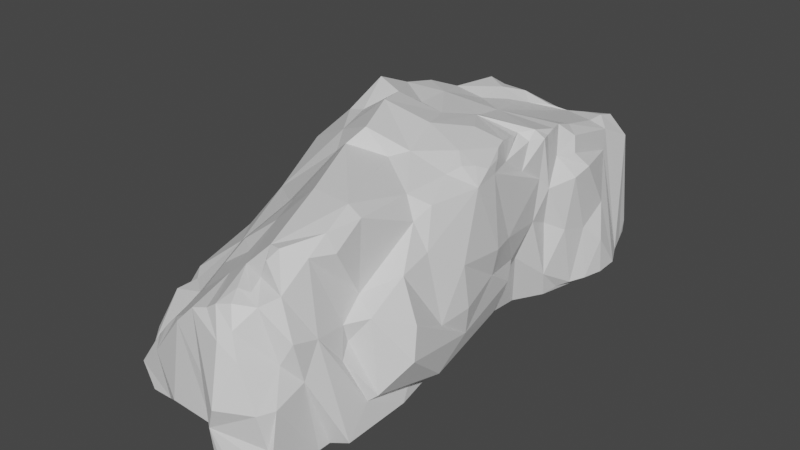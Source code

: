 # Source: rockwall.blend  (saved by Blender 2.80.75; exported with 4.5.12 LTS)
import bpy
from mathutils import Matrix  # noqa: F401  (used for matrix-valued properties, if any)

bpy.ops.wm.read_factory_settings(use_empty=True)
scene = bpy.context.scene
scene.name = 'Scene'

# ---- collections
col_collection = bpy.data.collections.new('Collection'); scene.collection.children.link(col_collection)

# ---- materials (node trees are filled in below, after node groups)
mat_defaultmat = bpy.data.materials.new('defaultMat')
mat_defaultmat.use_transparent_shadow = False

# ---- material node trees
mat_defaultmat.use_nodes = True; mat_defaultmat.node_tree.nodes.clear()
_N = mat_defaultmat.node_tree.nodes; _L = mat_defaultmat.node_tree.links
n0 = _N.new('ShaderNodeOutputMaterial'); n0.name = 'Material Output'; n0.location = (300, 300)
n1 = _N.new('ShaderNodeBsdfPrincipled'); n1.name = 'Principled BSDF'; n1.location = (10, 300)
n1.distribution = 'GGX'
n1.subsurface_method = 'BURLEY'
n1.inputs[3].default_value = 1.45
n1.inputs[27].default_value = (0.0, 0.0, 0.0, 1.0)
n1.inputs[28].default_value = 1.0
_L.new(n1.outputs[0], n0.inputs[0])
n0.is_active_output = True

# ---- world
world_world = bpy.data.worlds.new('World'); scene.world = world_world
world_world.use_nodes = True; world_world.node_tree.nodes.clear()
_N = world_world.node_tree.nodes; _L = world_world.node_tree.links
n0 = _N.new('ShaderNodeOutputWorld'); n0.name = 'World Output'; n0.location = (300, 300)
n1 = _N.new('ShaderNodeBackground'); n1.name = 'Background'; n1.location = (10, 300)
n1.inputs[0].default_value = (0.05088, 0.05088, 0.05088, 1.0)
_L.new(n1.outputs[0], n0.inputs[0])
n0.is_active_output = True
world_world.color = (0.05088, 0.05088, 0.05088)
world_world.use_sun_shadow = False
world_world.sun_shadow_jitter_overblur = 0.0

# ---- meshes
me_stone_01_basetri = bpy.data.meshes.new('Stone_01_BaseTri')
me_stone_01_basetri.from_pydata([(-6.955, 2.912, 7.047), (-8.038, 6.915, 5.4), (-7.173, 4.196, 2.186), (-7.21, 6.272, -0.567), (-6.821, 2.939, 5.179), (-6.422, 1.807, 7.659), (-7.01, 2.536, 8.705), (-7.987, 5.501, 9.749), (-6.534, 1.802, 9.949), (-5.416, 1.436, 8.904), (-5.411, 2.011, 3.652), (-6.839, 3.795, 0.7105), (-6.989, 7.339, -1.808), (-6.42, 4.41, -1.829), (-7.212, 6.744, -1.125), (-6.84, 7.912, -2.627), (-5.358, 5.163, -3.046), (-6.958, 5.593, -0.8556), (-7.742, 10.98, -1.736), (-7.656, 8.093, -0.538), (-6.694, 13.12, -3.377), (-6.282, 8.364, -3.307), (-7.695, 8.254, 4.122), (-7.139, 5.271, 0.04163), (3.225, 5.848, 17.47), (5.241, 5.642, 16.16), (3.974, 8.497, 16.09), (2.853, 9.562, 16.4), (3.382, 10.07, 15.76), (5.209, 7.878, 14.19), (3.967, 11.11, 14.37), (2.782, 11.26, 15.15), (1.841, 11.03, 15.43), (5.944, 1.371, 12.26), (5.77, 5.695, 15.15), (5.918, 2.262, 15.89), (6.1, 1.247, 15.84), (6.333, 1.202, 14.69), (5.4, 0.4662, 15.04), (5.224, 1.15, 16.43), (2.573, 4.265, 17.22), (5.549, 3.308, 15.74), (3.504, 1.035, 17.06), (4.382, 1.061, 16.85), (2.682, 1.076, 16.93), (1.167, 0.9442, 15.8), (2.778, 0.6327, 16.44), (-0.047, 5.498, 14.87), (1.463, 6.437, 16.37), (-1.395, 8.752, 15.61), (0.003302, 10.16, 15.57), (-0.7808, 9.391, 15.56), (-0.5435, 10.69, 12.27), (1.06, 10.49, 15.42), (-0.9366, 12.26, 8.105), (1.116, 11.93, 12.43), (2.601, 13.43, 11.92), (2.743, 11.89, 12.9), (3.039, 11.51, 13.94), (2.239, 11.61, 14.18), (-2.061, 8.513, 15.11), (-4.374, 5.251, 15.05), (-3.386, 7.28, 14.87), (-2.745, 8.846, 12.43), (-4.249, 6.358, 14.68), (-1.043, 0.9175, 14.15), (-4.603, 6.027, 14.54), (-4.654, 5.981, 14.13), (-5.449, 5.217, 14.11), (-5.021, 7.135, 10.95), (-4.983, 5.609, 14.21), (-4.315, 9.142, -14.47), (-3.975, 9.125, -15.74), (-2.107, 8.171, -17.59), (-3.902, 8.378, -13.9), (-4.137, 7.842, -12.07), (-5.84, 9.536, -12.03), (-3.379, 7.563, -13.26), (-1.909, 6.105, -12.74), (-1.974, 6.761, -15.31), (-0.7388, 7.238, -17.76), (-1.148, 6.313, -16.75), (-1.305, 3.941, -9.38), (-4.917, 7.968, -10.73), (-4.618, 9.823, -14.79), (-5.212, 10.48, -14.21), (-5.02, 10.55, -15.26), (-5.112, 11.21, -15.82), (-3.88, 10.29, -16.54), (-3.985, 13.11, -16.56), (-4.536, 12.15, -16.27), (-1.646, 13.69, -15.75), (-3.152, 13.91, -16.52), (-3.057, 14.42, -12.15), (-1.557, 13.61, -13.1), (-0.6076, 13.2, -15.0), (0.8879, 13.76, -11.58), (-2.306, 13.39, -17.02), (0.3045, 12.76, -16.35), (-0.5824, 13.23, -17.2), (1.46, 12.55, -17.45), (1.82, 11.86, -18.71), (2.596, 12.17, -18.12), (-5.364, 11.32, -13.75), (-3.804, 13.61, -12.97), (-3.919, 15.19, -10.24), (-5.421, 12.14, -9.865), (-1.384, 9.777, -17.78), (3.47, 8.526, -19.5), (3.925, 12.35, -18.28), (5.276, 12.49, -18.25), (5.276, 12.12, -19.61), (5.226, 12.48, -16.83), (5.462, 13.27, -13.56), (6.24, 11.94, -17.29), (6.642, 10.84, -19.61), (5.739, 9.57, -20.56), (5.306, 10.91, -20.3), (6.196, 7.991, -20.6), (3.843, 6.716, -19.89), (4.68, 3.964, -20.19), (4.008, 3.046, -19.91), (2.631, 3.665, -19.5), (1.255, 14.61, 7.059), (4.327, 14.76, 7.54), (-0.5263, 15.39, 2.393), (3.536, 13.6, 12.19), (4.764, 13.04, 11.25), (4.742, 13.98, 9.788), (5.576, 13.77, -12.04), (5.899, 11.73, -11.53), (6.359, 12.85, -12.96), (5.576, 14.26, -9.163), (5.794, 13.81, -11.06), (5.925, 13.65, -10.23), (6.163, 13.68, -9.463), (4.793, 14.09, -8.336), (5.566, 13.64, -8.529), (5.63, 13.11, -5.819), (-1.939, 15.12, -9.189), (-5.921, 2.78, 13.19), (-5.949, 2.818, 11.82), (-5.794, 1.656, 11.99), (-5.738, 1.682, 13.02), (-6.012, 4.64, 13.9), (-6.012, 3.743, 14.91), (-6.091, 3.743, 13.74), (-4.004, 1.568, 10.16), (-5.027, 1.427, 13.07), (-4.099, 1.382, 13.2), (-4.598, 1.241, 14.28), (0.5083, 1.324, 11.37), (5.768, 3.935, -4.903), (7.155, 3.266, 1.25), (5.933, 2.76, -0.1812), (3.452, 1.984, -2.319), (1.475, 2.092, -7.67), (5.216, 1.695, -8.08), (-0.2953, 2.023, -3.734), (5.732, 5.55, -7.359), (6.53, 3.485, -9.816), (6.672, 1.902, -11.35), (6.342, 1.628, -10.27), (7.341, 1.602, -14.5), (4.691, 1.513, -10.36), (5.23, 2.216, 3.341), (4.874, 2.218, 2.431), (6.756, 2.341, 2.562), (4.972, 1.889, 4.464), (6.141, 1.906, 4.412), (2.449, 2.304, 4.699), (6.551, 1.825, 5.871), (5.885, 1.811, 8.325), (4.199, 1.958, -0.09857), (5.979, 10.75, -9.413), (6.89, 8.526, -4.693), (6.193, 7.937, -8.567), (6.194, 6.582, 10.33), (5.833, 8.582, 9.829), (5.985, 8.791, 12.0), (-4.89, 9.293, 7.411), (-6.709, 6.902, 9.707), (6.967, 1.484, 8.269), (6.67, 1.537, 9.347), (6.148, 1.599, 11.53), (7.388, 2.011, 11.23), (6.287, 1.701, 10.32), (7.438, 2.149, 6.472), (6.826, 1.51, 7.079), (5.945, 6.564, 13.13), (6.304, 9.864, -10.16), (7.023, 6.494, -11.4), (7.211, 10.29, -12.01), (8.106, 4.794, -14.67), (7.812, 2.17, -13.32), (8.229, 2.202, -14.77), (7.254, 2.091, -12.22), (7.35, 6.002, -13.38), (8.277, 2.318, -16.42), (6.493, 10.56, -16.8), (7.348, 7.199, -15.62), (-6.246, 8.346, -5.238), (-6.119, 8.528, -4.163), (-4.554, 5.376, -4.659), (-6.35, 7.685, -6.786), (-6.088, 8.046, -8.098), (-5.724, 7.397, -7.617), (-6.796, 8.974, -8.461), (-6.481, 11.62, -4.804), (-6.812, 9.455, -5.769), (1.089, 0.6864, 14.9), (-0.2403, 1.049, 14.45), (-1.688, 0.9548, 13.8), (4.434, 2.304, -18.67), (2.476, 2.959, -18.13), (0.3094, 5.215, -18.03), (6.639, 1.852, -18.96), (5.256, 2.713, -19.87), (6.293, 2.841, -19.53), (7.079, 3.074, -19.81), (7.297, 2.794, -18.96), (-4.028, 2.942, -1.349), (-1.524, 3.298, -6.447), (5.935, 14.18, -2.175), (6.352, 13.83, -2.944), (5.598, 14.37, -5.016), (4.654, 14.86, -2.138), (5.527, 14.35, -1.292), (6.644, 13.16, -1.518), (6.024, 13.91, -4.315), (6.321, 13.24, -3.678), (5.29, 14.47, -5.929), (5.112, 14.31, -6.875), (2.039, 14.9, -7.516), (3.568, 15.2, -5.177), (5.166, 14.07, -0.2273), (3.053, 12.93, 12.73), (-3.164, 2.256, 15.1), (5.057, 14.1, -7.609), (5.772, 11.86, -7.548), (7.607, 4.141, 8.955), (8.942, 6.149, 7.34), (6.938, 8.911, 8.73), (6.326, 1.18, 13.44), (1.698, 1.928, 2.104), (-1.31, 1.544, 9.151), (-2.503, 1.929, 3.927), (0.4949, 1.615, 6.369), (0.4573, 2.139, 7.363), (-4.056, 1.951, 7.528), (6.64, 6.301, -20.19), (7.075, 3.943, -19.9), (7.635, 2.542, -17.81), (6.792, 10.88, 3.55), (7.684, 9.286, 1.1), (2.611, 14.97, 0.0469), (7.444, 8.678, -2.762), (-2.354, 12.14, 5.215), (-4.373, 16.68, -5.389), (-5.463, 12.51, -7.511), (4.818, 11.68, 13.44), (-7.542, 7.083, 8.743), (-7.187, 10.19, 1.594), (-4.154, 10.94, 3.854), (8.228, 3.341, 4.109), (8.018, 4.738, 1.232), (6.98, 3.72, -3.197), (1.627, 15.6, -3.106), (-3.821, 15.18, -2.942), (-3.315, 14.73, -0.4276), (-1.349, 16.7, -2.218), (5.988, 13.16, 2.187), (5.391, 12.9, 9.729), (5.532, 9.714, 8.125), (5.731, 12.54, 3.555), (4.717, 13.8, 2.952), (5.225, 14.15, 7.489), (1.817, 14.76, 1.201), (5.418, 2.064, -5.719), (4.937, 1.969, -1.397), (8.425, 7.941, 6.495), (6.9, 10.38, 5.862), (-5.192, 14.82, -3.17), (-7.267, 12.62, -2.061), (-7.046, 4.67, 12.75), (7.107, 3.723, 9.32), (3.3, 2.155, -15.26), (8.028, 6.43, 3.662), (7.059, 5.42, -4.625), (7.363, 7.005, -2.337), (-2.676, 13.85, 0.9134), (6.339, 6.233, -5.981), (-1.421, 2.311, -0.4955), (-4.413, 2.319, 0.7798), (7.244, 2.888, 5.864), (-3.875, 15.8, -7.548), (-2.159, 16.38, -4.56), (-1.411, 15.36, -6.068), (-2.988, 10.63, 8.814), (-3.609, 9.267, 9.98), (-0.05775, 16.19, 1.069), (-5.724, 1.574, 14.56), (-0.9465, 2.142, 2.187), (-7.656, 6.007, 7.121), (0.4762, 15.18, -5.8), (7.332, 10.67, -13.48), (-2.363, 2.813, -3.254), (1.193, 14.22, -9.068), (-7.493, 6.352, 10.73), (5.831, 9.223, 13.73), (5.861, 7.352, 9.517), (8.158, 6.543, 1.186), (6.043, 7.199, -10.22), (-5.919, 1.737, 10.91), (-1.4, 10.79, 9.868), (6.609, 11.7, -12.71)], [], [(0, 1, 2), (2, 1, 3), (0, 2, 4), (5, 0, 4), (0, 5, 6), (7, 0, 6), (7, 6, 8), (9, 8, 6), (10, 2, 11), (12, 13, 14), (15, 16, 13), (15, 13, 12), (17, 3, 14), (18, 15, 12), (18, 12, 19), (20, 21, 15), (3, 22, 19), (2, 23, 11), (23, 3, 17), (3, 23, 2), (22, 3, 1), (24, 25, 26), (24, 26, 27), (28, 29, 30), (28, 30, 31), (29, 28, 26), (28, 31, 32), (25, 29, 26), (33, 34, 35), (35, 36, 37), (38, 37, 36), (38, 36, 39), (39, 36, 35), (39, 35, 40), (41, 40, 35), (40, 41, 25), (42, 43, 40), (40, 44, 42), (44, 40, 45), (46, 42, 44), (40, 43, 39), (40, 47, 45), (48, 49, 47), (50, 51, 49), (52, 51, 50), (50, 53, 52), (32, 52, 53), (54, 55, 56), (57, 56, 55), (55, 52, 32), (30, 58, 59), (30, 59, 31), (58, 57, 55), (57, 58, 30), (31, 59, 32), (27, 32, 53), (27, 53, 50), (51, 60, 49), (61, 49, 60), (61, 60, 62), (60, 63, 62), (51, 63, 60), (61, 62, 64), (49, 65, 47), (64, 66, 61), (67, 64, 62), (67, 62, 63), (67, 63, 68), (69, 68, 63), (67, 66, 64), (70, 66, 67), (68, 70, 67), (66, 70, 68), (71, 72, 73), (71, 73, 74), (74, 75, 76), (74, 76, 71), (74, 77, 75), (78, 75, 77), (79, 78, 77), (77, 74, 73), (77, 73, 79), (79, 80, 81), (81, 78, 79), (75, 78, 82), (75, 82, 83), (75, 83, 76), (72, 71, 84), (84, 85, 86), (72, 87, 88), (87, 89, 90), (91, 92, 93), (94, 95, 91), (96, 95, 94), (92, 91, 97), (88, 89, 97), (89, 92, 97), (98, 99, 91), (98, 91, 95), (99, 98, 100), (99, 100, 101), (100, 98, 102), (96, 102, 98), (96, 98, 95), (103, 76, 104), (105, 104, 106), (85, 87, 86), (84, 71, 76), (107, 101, 108), (101, 109, 110), (101, 110, 111), (109, 102, 112), (109, 112, 110), (112, 102, 113), (110, 112, 114), (101, 102, 109), (115, 116, 117), (118, 116, 115), (119, 120, 80), (80, 121, 122), (118, 117, 116), (107, 99, 101), (101, 100, 102), (123, 124, 125), (126, 127, 128), (96, 129, 113), (114, 112, 113), (113, 102, 96), (129, 130, 131), (96, 132, 133), (96, 133, 129), (133, 132, 134), (130, 129, 133), (134, 132, 135), (136, 137, 132), (137, 135, 132), (136, 138, 137), (96, 94, 139), (140, 141, 142), (140, 142, 143), (141, 7, 8), (144, 145, 66), (144, 66, 68), (145, 146, 140), (145, 144, 146), (141, 140, 146), (142, 147, 148), (142, 148, 143), (149, 148, 147), (150, 149, 65), (149, 147, 151), (149, 150, 148), (152, 153, 154), (155, 156, 157), (155, 158, 156), (159, 157, 160), (161, 160, 162), (163, 162, 164), (165, 166, 167), (168, 165, 169), (168, 166, 165), (170, 166, 168), (168, 171, 172), (168, 169, 171), (165, 167, 169), (167, 166, 173), (174, 175, 176), (177, 178, 179), (180, 181, 69), (182, 183, 172), (182, 172, 171), (172, 184, 33), (172, 33, 38), (185, 184, 186), (182, 187, 185), (182, 188, 187), (184, 189, 33), (189, 184, 185), (189, 185, 179), (187, 188, 171), (171, 169, 167), (190, 191, 192), (193, 194, 195), (196, 194, 197), (198, 199, 200), (198, 193, 195), (201, 16, 202), (203, 201, 204), (205, 206, 204), (205, 204, 207), (201, 207, 204), (202, 208, 209), (202, 209, 201), (21, 202, 16), (16, 15, 21), (21, 208, 202), (210, 211, 65), (210, 65, 212), (211, 210, 45), (122, 121, 213), (214, 215, 122), (81, 215, 214), (213, 216, 163), (217, 218, 216), (120, 218, 217), (218, 219, 220), (218, 220, 216), (216, 198, 163), (163, 198, 195), (163, 195, 194), (221, 13, 16), (158, 222, 156), (223, 224, 225), (223, 225, 226), (227, 228, 223), (229, 225, 224), (229, 224, 230), (231, 226, 225), (231, 225, 138), (232, 233, 231), (138, 232, 231), (233, 234, 231), (228, 227, 235), (57, 236, 56), (237, 65, 49), (233, 232, 238), (138, 230, 239), (138, 225, 229), (138, 229, 230), (196, 163, 194), (240, 241, 242), (243, 37, 38), (37, 243, 33), (37, 33, 35), (38, 33, 243), (174, 190, 135), (155, 173, 244), (166, 170, 244), (166, 244, 173), (245, 246, 247), (151, 248, 210), (171, 188, 182), (246, 245, 249), (65, 149, 212), (45, 46, 44), (250, 120, 119), (250, 115, 251), (251, 115, 220), (251, 220, 219), (251, 219, 218), (251, 218, 120), (120, 250, 251), (252, 220, 115), (250, 118, 115), (228, 253, 254), (199, 198, 252), (207, 83, 205), (205, 83, 206), (226, 231, 234), (226, 255, 235), (228, 256, 230), (174, 230, 175), (54, 123, 257), (258, 259, 20), (57, 260, 236), (260, 126, 236), (133, 134, 190), (190, 134, 135), (22, 261, 180), (262, 180, 263), (240, 264, 241), (265, 264, 266), (185, 186, 183), (182, 185, 183), (34, 25, 41), (34, 41, 35), (267, 255, 226), (268, 269, 270), (217, 216, 213), (217, 213, 121), (235, 271, 228), (272, 127, 273), (83, 207, 76), (259, 105, 106), (10, 4, 2), (4, 10, 5), (48, 50, 49), (24, 27, 50), (274, 275, 276), (275, 277, 124), (278, 279, 155), (278, 152, 154), (280, 281, 242), (274, 276, 273), (129, 131, 113), (114, 113, 131), (20, 15, 18), (282, 283, 269), (144, 284, 146), (141, 146, 284), (285, 185, 187), (179, 185, 285), (233, 136, 132), (136, 233, 238), (19, 22, 18), (283, 262, 269), (222, 286, 156), (164, 286, 163), (264, 265, 241), (287, 281, 280), (56, 126, 128), (236, 126, 56), (173, 155, 279), (167, 173, 279), (265, 288, 289), (228, 254, 256), (80, 215, 81), (80, 122, 215), (262, 290, 269), (123, 125, 257), (17, 14, 13), (17, 11, 23), (176, 159, 160), (291, 176, 175), (128, 124, 56), (124, 276, 275), (155, 244, 292), (293, 13, 221), (252, 216, 220), (216, 252, 198), (42, 38, 43), (39, 43, 38), (203, 204, 206), (83, 82, 206), (285, 294, 264), (264, 153, 266), (110, 115, 111), (115, 117, 111), (295, 296, 297), (268, 296, 258), (152, 266, 153), (291, 289, 288), (298, 257, 180), (180, 69, 299), (104, 92, 89), (89, 103, 104), (172, 186, 184), (172, 183, 186), (81, 214, 286), (163, 286, 213), (151, 212, 149), (210, 212, 151), (255, 270, 300), (125, 124, 277), (252, 115, 114), (110, 114, 115), (148, 301, 143), (301, 140, 143), (159, 152, 278), (152, 291, 288), (290, 125, 300), (125, 277, 300), (246, 302, 170), (293, 221, 302), (9, 6, 5), (249, 245, 147), (274, 273, 281), (271, 253, 228), (88, 87, 90), (88, 90, 89), (283, 282, 20), (20, 282, 258), (7, 141, 284), (303, 261, 22), (47, 65, 211), (211, 45, 47), (268, 270, 296), (270, 304, 296), (305, 200, 199), (191, 197, 192), (302, 221, 292), (222, 158, 306), (307, 233, 132), (304, 307, 139), (270, 267, 304), (255, 267, 270), (108, 101, 117), (101, 111, 117), (308, 7, 284), (284, 144, 308), (42, 46, 38), (38, 210, 172), (179, 309, 189), (126, 260, 127), (288, 265, 266), (266, 152, 288), (88, 97, 99), (99, 97, 91), (55, 32, 59), (58, 55, 59), (168, 172, 170), (210, 248, 172), (310, 240, 242), (281, 273, 242), (303, 7, 261), (7, 303, 0), (239, 135, 137), (239, 137, 138), (27, 26, 28), (28, 32, 27), (163, 161, 162), (163, 196, 161), (254, 311, 289), (253, 287, 254), (76, 103, 85), (84, 76, 85), (303, 22, 1), (0, 303, 1), (237, 150, 65), (49, 61, 237), (82, 203, 206), (16, 222, 306), (145, 140, 301), (61, 150, 237), (170, 247, 246), (248, 245, 247), (191, 196, 197), (161, 196, 160), (87, 103, 89), (85, 103, 87), (172, 248, 170), (170, 248, 247), (260, 179, 127), (178, 127, 179), (307, 304, 233), (267, 233, 304), (190, 312, 191), (174, 176, 190), (24, 50, 40), (25, 24, 40), (8, 147, 313), (147, 142, 313), (262, 22, 180), (262, 18, 22), (258, 295, 259), (258, 296, 295), (40, 50, 48), (40, 48, 47), (16, 203, 222), (201, 203, 16), (105, 259, 295), (139, 295, 297), (277, 255, 300), (277, 275, 255), (118, 119, 117), (119, 118, 250), (156, 164, 157), (286, 164, 156), (291, 175, 289), (254, 289, 256), (269, 300, 270), (290, 300, 269), (167, 279, 154), (154, 279, 278), (289, 175, 256), (175, 230, 256), (11, 17, 13), (11, 13, 293), (72, 107, 73), (80, 107, 108), (257, 125, 290), (290, 262, 263), (191, 312, 160), (196, 191, 160), (267, 226, 234), (267, 234, 233), (208, 259, 207), (259, 76, 207), (280, 242, 241), (280, 241, 265), (257, 298, 54), (52, 63, 51), (286, 222, 82), (203, 82, 222), (72, 88, 107), (88, 99, 107), (259, 208, 20), (21, 20, 208), (123, 54, 56), (56, 124, 123), (302, 246, 293), (246, 249, 10), (25, 34, 29), (33, 189, 34), (281, 287, 253), (274, 281, 253), (80, 73, 107), (79, 73, 80), (283, 20, 18), (18, 262, 283), (160, 312, 176), (176, 312, 190), (171, 167, 187), (153, 167, 154), (259, 106, 76), (106, 104, 76), (180, 299, 298), (314, 298, 299), (294, 153, 264), (153, 294, 167), (141, 313, 142), (8, 313, 141), (285, 187, 294), (294, 187, 167), (152, 159, 291), (291, 159, 176), (84, 86, 72), (72, 86, 87), (307, 96, 139), (96, 307, 132), (278, 155, 157), (159, 278, 157), (223, 228, 224), (228, 230, 224), (273, 178, 242), (127, 178, 273), (105, 93, 104), (104, 93, 92), (136, 238, 138), (238, 232, 138), (200, 193, 198), (193, 197, 194), (254, 287, 311), (280, 265, 287), (139, 94, 93), (94, 91, 93), (193, 200, 197), (192, 197, 200), (30, 29, 309), (260, 309, 179), (309, 260, 30), (57, 30, 260), (221, 306, 292), (16, 306, 221), (151, 245, 248), (151, 147, 245), (235, 255, 275), (275, 271, 235), (189, 309, 29), (34, 189, 29), (158, 155, 292), (158, 292, 306), (305, 199, 315), (130, 305, 315), (272, 128, 127), (273, 276, 272), (208, 207, 209), (201, 209, 207), (10, 249, 5), (5, 249, 9), (265, 311, 287), (289, 311, 265), (276, 128, 272), (124, 128, 276), (12, 14, 19), (14, 3, 19), (275, 274, 271), (253, 271, 274), (68, 69, 144), (308, 144, 69), (179, 285, 177), (177, 240, 310), (174, 135, 239), (174, 239, 230), (290, 263, 257), (180, 257, 263), (285, 264, 240), (177, 285, 240), (282, 268, 258), (268, 282, 269), (66, 145, 61), (61, 145, 150), (298, 314, 54), (55, 54, 52), (108, 119, 80), (119, 108, 117), (252, 114, 199), (131, 199, 114), (181, 308, 69), (7, 308, 181), (213, 286, 214), (122, 213, 214), (178, 310, 242), (178, 177, 310), (170, 302, 244), (302, 292, 244), (286, 82, 78), (78, 81, 286), (147, 9, 249), (8, 9, 147), (133, 190, 130), (130, 190, 192), (227, 223, 226), (226, 235, 227), (295, 139, 105), (93, 105, 139), (54, 314, 52), (52, 314, 299), (148, 150, 301), (145, 301, 150), (160, 157, 162), (157, 164, 162), (130, 192, 305), (192, 200, 305), (297, 296, 304), (297, 304, 139), (180, 261, 181), (261, 7, 181), (38, 46, 210), (45, 210, 46), (131, 130, 315), (131, 315, 199), (80, 120, 121), (120, 217, 121), (293, 10, 11), (246, 10, 293), (52, 299, 63), (69, 63, 299)])
_uv = me_stone_01_basetri.uv_layers.new(name='UVMap')
_uv.uv.foreach_set('vector', [0.323, 0.1207, 0.3804, 0.1826, 0.3072, 0.1861, 0.3072, 0.1861, 0.3804, 0.1826, 0.3218, 0.282, 0.323, 0.1207, 0.3072, 0.1861, 0.3077, 0.1538, 0.9382, 0.4775, 0.9612, 0.4921, 0.9555, 0.5268, 0.9612, 0.4921, 0.9382, 0.4775, 0.9597, 0.4597, 0.3893, 0.09824, 0.323, 0.1207, 0.3318, 0.0877, 0.3893, 0.09824, 0.3318, 0.0877, 0.3315, 0.05666, 0.9226, 0.4536, 0.9444, 0.4349, 0.9597, 0.4597, 0.9218, 0.5491, 0.9619, 0.5578, 0.9494, 0.6134, 0.9964, 0.6797, 0.9469, 0.6605, 0.9932, 0.6627, 0.9995, 0.6977, 0.941, 0.6888, 0.9469, 0.6605, 0.9995, 0.6977, 0.9469, 0.6605, 0.9964, 0.6797, 0.975, 0.6498, 0.9894, 0.6496, 0.9932, 0.6627, 0.3961, 0.3302, 0.3334, 0.3348, 0.3296, 0.3143, 0.3961, 0.3302, 0.3296, 0.3143, 0.3524, 0.297, 0.416, 0.3864, 0.335, 0.3555, 0.3334, 0.3348, 0.3218, 0.282, 0.3949, 0.2126, 0.3524, 0.297, 0.9619, 0.5578, 0.9762, 0.6314, 0.9494, 0.6134, 0.3091, 0.2636, 0.3218, 0.282, 0.3072, 0.2821, 0.3218, 0.282, 0.3091, 0.2636, 0.3072, 0.1861, 0.3949, 0.2126, 0.3218, 0.282, 0.3804, 0.1826, 0.3548, 0.6685, 0.3479, 0.6275, 0.4066, 0.6468, 0.3548, 0.6685, 0.4066, 0.6468, 0.4247, 0.6732, 0.07492, 0.00507, 0.1242, 0.0432, 0.05729, 0.03506, 0.07492, 0.00507, 0.05729, 0.03506, 0.04755, 0.01021, 0.1242, 0.0432, 0.07492, 0.00507, 0.1079, 0.00227, 0.4381, 0.6569, 0.4645, 0.6658, 0.4602, 0.6846, 0.1673, 0.00867, 0.1242, 0.0432, 0.1079, 0.00227, 0.2525, 0.08235, 0.1679, 0.02838, 0.2338, 0.01344, 0.2338, 0.01344, 0.2531, 0.01432, 0.2551, 0.03612, 0.7189, 0.3346, 0.6996, 0.3385, 0.7053, 0.316, 0.7189, 0.3346, 0.7053, 0.316, 0.7228, 0.3046, 0.2611, 0.6414, 0.2603, 0.6214, 0.2798, 0.6221, 0.2611, 0.6414, 0.2798, 0.6221, 0.3291, 0.6815, 0.3011, 0.6239, 0.3291, 0.6815, 0.2798, 0.6221, 0.3291, 0.6815, 0.3011, 0.6239, 0.3479, 0.6275, 0.2644, 0.6768, 0.2619, 0.6594, 0.3291, 0.6815, 0.3291, 0.6815, 0.2671, 0.6932, 0.2644, 0.6768, 0.2671, 0.6932, 0.3291, 0.6815, 0.2685, 0.7093, 0.7701, 0.308, 0.7565, 0.2943, 0.7724, 0.2961, 0.3291, 0.6815, 0.2619, 0.6594, 0.2611, 0.6414, 0.3291, 0.6815, 0.3605, 0.7437, 0.2685, 0.7093, 0.3721, 0.7085, 0.4269, 0.7533, 0.3605, 0.7437, 0.4483, 0.7222, 0.4365, 0.7395, 0.4269, 0.7533, 0.5656, 0.08935, 0.5663, 0.02565, 0.5864, 0.03086, 0.5864, 0.03086, 0.6066, 0.03645, 0.5656, 0.08935, 0.6239, 0.03983, 0.5656, 0.08935, 0.6066, 0.03645, 0.5605, 0.1746, 0.6114, 0.09587, 0.6389, 0.1277, 0.6436, 0.08904, 0.6389, 0.1277, 0.6114, 0.09587, 0.6114, 0.09587, 0.5656, 0.08935, 0.6239, 0.03983, 0.05729, 0.03506, 0.03616, 0.03124, 0.02717, 0.0182, 0.05729, 0.03506, 0.02717, 0.0182, 0.04755, 0.01021, 0.6473, 0.06839, 0.6436, 0.08904, 0.6114, 0.09587, 0.01702, 0.04175, 0.03616, 0.03124, 0.05729, 0.03506, 0.6418, 0.04569, 0.6322, 0.06549, 0.6239, 0.03983, 0.4247, 0.6732, 0.4602, 0.6846, 0.4532, 0.7014, 0.4247, 0.6732, 0.4532, 0.7014, 0.4483, 0.7222, 0.5663, 0.02565, 0.5356, 0.02706, 0.5503, 0.02015, 0.3722, 0.825, 0.4269, 0.7533, 0.4259, 0.7699, 0.3722, 0.825, 0.4259, 0.7699, 0.4144, 0.7925, 0.5356, 0.02706, 0.518, 0.07542, 0.5101, 0.02304, 0.5663, 0.02565, 0.518, 0.07542, 0.5356, 0.02706, 0.3722, 0.825, 0.4144, 0.7925, 0.3967, 0.8225, 0.4269, 0.7533, 0.2767, 0.785, 0.3605, 0.7437, 0.3967, 0.8225, 0.3924, 0.8321, 0.3722, 0.825, 0.4627, 0.02513, 0.4758, 0.01801, 0.5101, 0.02304, 0.4627, 0.02513, 0.5101, 0.02304, 0.518, 0.07542, 0.4627, 0.02513, 0.518, 0.07542, 0.4404, 0.021, 0.4607, 0.089, 0.4404, 0.021, 0.518, 0.07542, 0.4627, 0.02513, 0.4659, 0.01825, 0.4758, 0.01801, 0.389, 0.845, 0.3924, 0.8321, 0.3966, 0.8391, 0.4404, 0.021, 0.453, 0.02142, 0.4627, 0.02513, 0.3924, 0.8321, 0.389, 0.845, 0.3822, 0.856, 0.9626, 0.3248, 0.9406, 0.3089, 0.9282, 0.2623, 0.9626, 0.3248, 0.9282, 0.2623, 0.98, 0.3162, 0.3035, 0.5752, 0.2934, 0.5401, 0.3402, 0.5371, 0.3035, 0.5752, 0.3402, 0.5371, 0.3212, 0.5844, 0.3035, 0.5752, 0.2837, 0.5653, 0.2934, 0.5401, 0.8683, 0.8819, 0.9252, 0.873, 0.9077, 0.8933, 0.8874, 0.9126, 0.8683, 0.8819, 0.9077, 0.8933, 0.9992, 0.3061, 0.98, 0.3162, 0.9282, 0.2623, 0.9992, 0.3061, 0.9282, 0.2623, 0.9867, 0.281, 0.9867, 0.281, 0.935, 0.2313, 0.961, 0.2347, 0.8509, 0.9513, 0.8683, 0.8819, 0.8874, 0.9126, 0.9252, 0.873, 0.8683, 0.8819, 0.8516, 0.7978, 0.9252, 0.873, 0.8516, 0.7978, 0.9515, 0.8351, 0.2934, 0.5401, 0.3055, 0.4936, 0.3402, 0.5371, 0.9406, 0.3089, 0.9626, 0.3248, 0.9506, 0.334, 0.9506, 0.334, 0.9512, 0.3538, 0.9346, 0.3425, 0.9406, 0.3089, 0.9186, 0.3461, 0.9142, 0.3156, 0.363, 0.6102, 0.4023, 0.6311, 0.3825, 0.622, 0.4563, 0.6306, 0.424, 0.6349, 0.453, 0.5561, 0.4772, 0.5857, 0.4826, 0.6252, 0.4563, 0.6306, 0.5349, 0.5821, 0.4826, 0.6252, 0.4772, 0.5857, 0.424, 0.6349, 0.4563, 0.6306, 0.4376, 0.651, 0.9142, 0.3156, 0.8757, 0.3461, 0.8524, 0.3233, 0.8757, 0.3461, 0.8549, 0.3438, 0.8524, 0.3233, 0.811, 0.282, 0.8363, 0.2862, 0.8269, 0.3202, 0.811, 0.282, 0.8269, 0.3202, 0.8025, 0.3118, 0.8363, 0.2862, 0.811, 0.282, 0.8159, 0.2525, 0.8363, 0.2862, 0.8159, 0.2525, 0.8312, 0.2292, 0.507, 0.6825, 0.4923, 0.6559, 0.5238, 0.7021, 0.5349, 0.5821, 0.5238, 0.7021, 0.4923, 0.6559, 0.5349, 0.5821, 0.4923, 0.6559, 0.4826, 0.6252, 0.3684, 0.5725, 0.3402, 0.5371, 0.4257, 0.5574, 0.4527, 0.5135, 0.4257, 0.5574, 0.3872, 0.5009, 0.3522, 0.578, 0.363, 0.6102, 0.3512, 0.5982, 0.3358, 0.5898, 0.3212, 0.5844, 0.3402, 0.5371, 0.8957, 0.2674, 0.8312, 0.2292, 0.8708, 0.178, 0.8312, 0.2292, 0.7955, 0.2101, 0.776, 0.1936, 0.8312, 0.2292, 0.776, 0.1936, 0.7939, 0.1741, 0.5473, 0.7119, 0.5238, 0.7021, 0.5788, 0.6928, 0.5473, 0.7119, 0.5788, 0.6928, 0.5719, 0.7186, 0.5788, 0.6928, 0.5238, 0.7021, 0.587, 0.6676, 0.04657, 0.6858, 0.04318, 0.6587, 0.06635, 0.6651, 0.8312, 0.2292, 0.8146, 0.227, 0.7955, 0.2101, 0.08828, 0.7054, 0.1049, 0.7336, 0.07641, 0.7289, 0.1366, 0.7322, 0.1049, 0.7336, 0.08828, 0.7054, 0.8902, 0.1345, 0.9274, 0.1051, 0.935, 0.2313, 0.935, 0.2313, 0.9545, 0.1065, 0.9576, 0.1355, 0.852, 0.1153, 0.8134, 0.157, 0.8306, 0.137, 0.8957, 0.2674, 0.8363, 0.2862, 0.8312, 0.2292, 0.8312, 0.2292, 0.8159, 0.2525, 0.8146, 0.227, 0.6116, 0.2143, 0.6696, 0.2169, 0.5722, 0.3062, 0.00352, 0.08053, 0.03013, 0.1023, 0.00414, 0.0994, 0.5349, 0.5821, 0.614, 0.6052, 0.587, 0.6676, 0.06635, 0.6651, 0.04318, 0.6587, 0.03711, 0.6328, 0.587, 0.6676, 0.5238, 0.7021, 0.5349, 0.5821, 0.02941, 0.565, 0.0717, 0.5527, 0.05278, 0.5833, 0.5349, 0.5821, 0.6314, 0.5518, 0.624, 0.5885, 0.5349, 0.5821, 0.624, 0.5885, 0.614, 0.6052, 0.624, 0.5885, 0.6314, 0.5518, 0.6357, 0.5762, 0.0717, 0.5527, 0.02941, 0.565, 0.02969, 0.5462, 0.6357, 0.5762, 0.6314, 0.5518, 0.644, 0.563, 0.6227, 0.5318, 0.639, 0.5367, 0.6314, 0.5518, 0.03044, 0.496, 0.03243, 0.5162, 0.01866, 0.5076, 0.01378, 0.4924, 0.03568, 0.445, 0.03044, 0.496, 0.5349, 0.5821, 0.4772, 0.5857, 0.4918, 0.5122, 0.3824, 0.01038, 0.3688, 0.03126, 0.3505, 0.01637, 0.3824, 0.01038, 0.3505, 0.01637, 0.363, 0.00049, 0.3688, 0.03126, 0.3893, 0.09824, 0.3315, 0.05666, 0.3716, 0.871, 0.3525, 0.8563, 0.3924, 0.8321, 0.3716, 0.871, 0.3924, 0.8321, 0.3822, 0.856, 0.3525, 0.8563, 0.353, 0.8802, 0.3294, 0.8884, 0.3525, 0.8563, 0.3716, 0.871, 0.353, 0.8802, 0.3688, 0.03126, 0.3824, 0.01038, 0.4048, 0.01455, 0.9309, 0.3963, 0.9, 0.4317, 0.9167, 0.3754, 0.9309, 0.3963, 0.9167, 0.3754, 0.9308, 0.3769, 0.8993, 0.3727, 0.9167, 0.3754, 0.9, 0.4317, 0.3032, 0.8486, 0.282, 0.8525, 0.2767, 0.785, 0.8993, 0.3727, 0.9, 0.4317, 0.815, 0.4111, 0.282, 0.8525, 0.3032, 0.8486, 0.2922, 0.8707, 0.2205, 0.4225, 0.2311, 0.3041, 0.2432, 0.3526, 0.7536, 0.6636, 0.7906, 0.7545, 0.7403, 0.7064, 0.7536, 0.6636, 0.8272, 0.692, 0.7906, 0.7545, 0.1915, 0.4706, 0.2854, 0.4215, 0.2254, 0.5208, 0.26, 0.5505, 0.2254, 0.5208, 0.2649, 0.5295, 0.6714, 0.8871, 0.6907, 0.8076, 0.7224, 0.8088, 0.2822, 0.2672, 0.2853, 0.2858, 0.2538, 0.2787, 0.2902, 0.2455, 0.2822, 0.2672, 0.2687, 0.243, 0.725, 0.535, 0.7272, 0.5742, 0.7205, 0.5571, 0.7823, 0.5281, 0.7272, 0.5742, 0.725, 0.535, 0.725, 0.535, 0.6954, 0.508, 0.7182, 0.4599, 0.725, 0.535, 0.7029, 0.5357, 0.6954, 0.508, 0.2822, 0.2672, 0.2538, 0.2787, 0.2687, 0.243, 0.2538, 0.2787, 0.2853, 0.2858, 0.2864, 0.3095, 0.08763, 0.5045, 0.1272, 0.4188, 0.1542, 0.497, 0.1501, 0.1233, 0.1088, 0.1358, 0.1099, 0.09657, 0.4626, 0.1656, 0.4253, 0.1109, 0.4607, 0.089, 0.6875, 0.4621, 0.6933, 0.4419, 0.7182, 0.4599, 0.6875, 0.4621, 0.7182, 0.4599, 0.6954, 0.508, 0.7182, 0.4599, 0.7013, 0.4001, 0.7065, 0.386, 0.7182, 0.4599, 0.7065, 0.386, 0.7189, 0.3346, 0.236, 0.1112, 0.2499, 0.09694, 0.2613, 0.1208, 0.2575, 0.1641, 0.2456, 0.1991, 0.236, 0.1112, 0.2575, 0.1641, 0.2628, 0.1877, 0.2456, 0.1991, 0.2499, 0.09694, 0.1515, 0.06946, 0.2525, 0.08235, 0.1515, 0.06946, 0.2499, 0.09694, 0.236, 0.1112, 0.1515, 0.06946, 0.236, 0.1112, 0.1099, 0.09657, 0.2456, 0.1991, 0.2628, 0.1877, 0.262, 0.2136, 0.262, 0.2136, 0.2687, 0.243, 0.2538, 0.2787, 0.1074, 0.5265, 0.1723, 0.5493, 0.1036, 0.5597, 0.2059, 0.6177, 0.2542, 0.5924, 0.2538, 0.6208, 0.2552, 0.5694, 0.2542, 0.5924, 0.1823, 0.5877, 0.2511, 0.6521, 0.1014, 0.6443, 0.1569, 0.623, 0.2511, 0.6521, 0.2059, 0.6177, 0.2538, 0.6208, 0.9824, 0.7623, 0.941, 0.6888, 0.9958, 0.7312, 0.924, 0.7237, 0.9824, 0.7623, 0.9716, 0.7769, 0.3097, 0.4544, 0.2964, 0.4434, 0.3088, 0.4263, 0.3097, 0.4544, 0.3088, 0.4263, 0.3325, 0.4487, 0.3191, 0.4093, 0.3325, 0.4487, 0.3088, 0.4263, 0.3336, 0.374, 0.3857, 0.4028, 0.3465, 0.4112, 0.3336, 0.374, 0.3465, 0.4112, 0.3191, 0.4093, 0.9989, 0.7155, 0.9958, 0.7312, 0.941, 0.6888, 0.941, 0.6888, 0.9995, 0.6977, 0.9989, 0.7155, 0.335, 0.3555, 0.3857, 0.4028, 0.3336, 0.374, 0.794, 0.3342, 0.8275, 0.3457, 0.8421, 0.3524, 0.794, 0.3342, 0.8421, 0.3524, 0.8539, 0.3594, 0.8275, 0.3457, 0.794, 0.3342, 0.786, 0.3052, 0.7564, 0.99, 0.7265, 0.9941, 0.7169, 0.9676, 0.7587, 0.9632, 0.7837, 0.9801, 0.7564, 0.99, 0.8509, 0.9513, 0.7837, 0.9801, 0.7587, 0.9632, 0.7169, 0.9676, 0.6777, 0.9665, 0.6714, 0.8871, 0.7014, 0.9914, 0.6797, 0.9871, 0.6777, 0.9665, 0.9274, 0.1051, 0.938, 0.06541, 0.9487, 0.08285, 0.6797, 0.9871, 0.6634, 0.9922, 0.6594, 0.9745, 0.6797, 0.9871, 0.6594, 0.9745, 0.6777, 0.9665, 0.6777, 0.9665, 0.6451, 0.9219, 0.6714, 0.8871, 0.6714, 0.8871, 0.6451, 0.9219, 0.6477, 0.8906, 0.6714, 0.8871, 0.6477, 0.8906, 0.6557, 0.8632, 0.8998, 0.6458, 0.9469, 0.6605, 0.941, 0.6888, 0.8272, 0.692, 0.8591, 0.7499, 0.7906, 0.7545, 0.677, 0.4161, 0.6838, 0.4332, 0.6569, 0.4699, 0.677, 0.4161, 0.6569, 0.4699, 0.6421, 0.4123, 0.00476, 0.356, 0.03438, 0.3605, 0.01273, 0.3734, 0.6719, 0.4588, 0.6569, 0.4699, 0.6838, 0.4332, 0.6719, 0.4588, 0.6838, 0.4332, 0.6885, 0.4506, 0.6455, 0.4863, 0.6421, 0.4123, 0.6569, 0.4699, 0.01187, 0.4474, 0.01415, 0.4296, 0.03568, 0.445, 0.6372, 0.5045, 0.5791, 0.5009, 0.6455, 0.4863, 0.03568, 0.445, 0.0149, 0.4653, 0.01187, 0.4474, 0.5791, 0.5009, 0.6161, 0.4626, 0.6455, 0.4863, 0.03438, 0.3605, 0.00476, 0.356, 0.00368, 0.3219, 0.6436, 0.08904, 0.6545, 0.1067, 0.6389, 0.1277, 0.3148, 0.814, 0.2767, 0.785, 0.4269, 0.7533, 0.5791, 0.5009, 0.6372, 0.5045, 0.6323, 0.5192, 0.03568, 0.445, 0.03591, 0.4023, 0.06253, 0.478, 0.03568, 0.445, 0.01415, 0.4296, 0.02337, 0.4148, 0.03568, 0.445, 0.02337, 0.4148, 0.03591, 0.4023, 0.6669, 0.8422, 0.6714, 0.8871, 0.6557, 0.8632, 0.1956, 0.1627, 0.1675, 0.1959, 0.1158, 0.177, 0.7006, 0.3629, 0.6996, 0.3385, 0.7189, 0.3346, 0.2551, 0.03612, 0.2563, 0.05942, 0.2525, 0.08235, 0.2551, 0.03612, 0.2525, 0.08235, 0.2338, 0.01344, 0.7189, 0.3346, 0.7065, 0.386, 0.7006, 0.3629, 0.08763, 0.5045, 0.1074, 0.5265, 0.03243, 0.5162, 0.7536, 0.6636, 0.7318, 0.5973, 0.7891, 0.5832, 0.7272, 0.5742, 0.7823, 0.5281, 0.7891, 0.5832, 0.7272, 0.5742, 0.7891, 0.5832, 0.7318, 0.5973, 0.8418, 0.4473, 0.8677, 0.5483, 0.8128, 0.5, 0.815, 0.4111, 0.8069, 0.4772, 0.794, 0.3342, 0.6954, 0.508, 0.6896, 0.4846, 0.6875, 0.4621, 0.8677, 0.5483, 0.8418, 0.4473, 0.8947, 0.4837, 0.2767, 0.785, 0.282, 0.8525, 0.2737, 0.8001, 0.786, 0.3052, 0.7701, 0.308, 0.7724, 0.2961, 0.8748, 0.09563, 0.9274, 0.1051, 0.8902, 0.1345, 0.1662, 0.7242, 0.08828, 0.7054, 0.2147, 0.7193, 0.2147, 0.7193, 0.08828, 0.7054, 0.2374, 0.7027, 0.2147, 0.7193, 0.2374, 0.7027, 0.231, 0.7189, 0.9114, 0.06412, 0.9252, 0.05561, 0.938, 0.06541, 0.9114, 0.06412, 0.938, 0.06541, 0.9274, 0.1051, 0.9274, 0.1051, 0.8748, 0.09563, 0.9114, 0.06412, 0.2439, 0.6805, 0.2374, 0.7027, 0.08828, 0.7054, 0.1662, 0.7242, 0.1366, 0.7322, 0.08828, 0.7054, 0.03438, 0.3605, 0.07335, 0.2629, 0.1103, 0.3138, 0.1014, 0.6443, 0.2511, 0.6521, 0.2439, 0.6805, 0.3325, 0.4487, 0.3055, 0.4936, 0.3097, 0.4544, 0.968, 0.8022, 0.9515, 0.8351, 0.9567, 0.7899, 0.6421, 0.4123, 0.6455, 0.4863, 0.6161, 0.4626, 0.6421, 0.4123, 0.6234, 0.3579, 0.6721, 0.3604, 0.03438, 0.3605, 0.1193, 0.3797, 0.03591, 0.4023, 0.08763, 0.5045, 0.03591, 0.4023, 0.1272, 0.4188, 0.5605, 0.1746, 0.6116, 0.2143, 0.5256, 0.2246, 0.4775, 0.428, 0.4043, 0.4625, 0.416, 0.3864, 0.01702, 0.04175, 0.04969, 0.06628, 0.00821, 0.0617, 0.04969, 0.06628, 0.00352, 0.08053, 0.00821, 0.0617, 0.02969, 0.5462, 0.0329, 0.5307, 0.1074, 0.5265, 0.1074, 0.5265, 0.0329, 0.5307, 0.03243, 0.5162, 0.3949, 0.2126, 0.4129, 0.1289, 0.4626, 0.1656, 0.4165, 0.2795, 0.4626, 0.1656, 0.4755, 0.237, 0.1956, 0.1627, 0.2172, 0.2486, 0.1675, 0.1959, 0.1905, 0.3033, 0.2172, 0.2486, 0.2136, 0.3846, 0.236, 0.1112, 0.2613, 0.1208, 0.2577, 0.1424, 0.2575, 0.1641, 0.236, 0.1112, 0.2577, 0.1424, 0.1679, 0.02838, 0.1673, 0.00867, 0.2127, 0.01583, 0.1679, 0.02838, 0.2127, 0.01583, 0.2338, 0.01344, 0.5882, 0.423, 0.6234, 0.3579, 0.6421, 0.4123, 0.4886, 0.3857, 0.5024, 0.3426, 0.5398, 0.3865, 0.7014, 0.9914, 0.6777, 0.9665, 0.7169, 0.9676, 0.7014, 0.9914, 0.7169, 0.9676, 0.7265, 0.9941, 0.00368, 0.3219, 0.0291, 0.2884, 0.03438, 0.3605, 0.02414, 0.137, 0.03013, 0.1023, 0.06886, 0.1642, 0.3055, 0.4936, 0.3325, 0.4487, 0.3402, 0.5371, 0.4043, 0.4625, 0.4527, 0.5135, 0.3872, 0.5009, 0.9218, 0.5491, 0.9555, 0.5268, 0.9619, 0.5578, 0.9555, 0.5268, 0.9218, 0.5491, 0.9382, 0.4775, 0.3721, 0.7085, 0.4483, 0.7222, 0.4269, 0.7533, 0.3548, 0.6685, 0.4247, 0.6732, 0.4483, 0.7222, 0.03625, 0.251, 0.00135, 0.2421, 0.00194, 0.17, 0.6782, 0.2783, 0.614, 0.3282, 0.6696, 0.2169, 0.254, 0.4399, 0.2714, 0.359, 0.3007, 0.3783, 0.254, 0.4399, 0.2205, 0.4225, 0.2432, 0.3526, 0.1327, 0.2158, 0.08131, 0.2187, 0.1158, 0.177, 0.03625, 0.251, 0.00194, 0.17, 0.06886, 0.1642, 0.02941, 0.565, 0.05278, 0.5833, 0.03711, 0.6328, 0.06635, 0.6651, 0.03711, 0.6328, 0.05278, 0.5833, 0.416, 0.3864, 0.3334, 0.3348, 0.3961, 0.3302, 0.4692, 0.3867, 0.4186, 0.3505, 0.5024, 0.3426, 0.4229, 0.02217, 0.4088, 0.04644, 0.4048, 0.01455, 0.3688, 0.03126, 0.4048, 0.01455, 0.4088, 0.04644, 0.2078, 0.1484, 0.236, 0.1112, 0.2456, 0.1991, 0.1099, 0.09657, 0.236, 0.1112, 0.2078, 0.1484, 0.5791, 0.5009, 0.6227, 0.5318, 0.6314, 0.5518, 0.6227, 0.5318, 0.5791, 0.5009, 0.6323, 0.5192, 0.3524, 0.297, 0.3949, 0.2126, 0.3961, 0.3302, 0.4186, 0.3505, 0.4165, 0.2795, 0.5024, 0.3426, 0.8591, 0.7499, 0.7474, 0.9036, 0.7906, 0.7545, 0.7224, 0.8088, 0.7474, 0.9036, 0.6714, 0.8871, 0.2172, 0.2486, 0.1905, 0.3033, 0.1675, 0.1959, 0.1498, 0.2778, 0.08131, 0.2187, 0.1327, 0.2158, 0.6389, 0.1277, 0.665, 0.1226, 0.6737, 0.1393, 0.6545, 0.1067, 0.665, 0.1226, 0.6389, 0.1277, 0.2864, 0.3095, 0.3007, 0.3783, 0.2714, 0.359, 0.2538, 0.2787, 0.2864, 0.3095, 0.2714, 0.359, 0.1905, 0.3033, 0.1853, 0.4094, 0.1539, 0.3768, 0.03438, 0.3605, 0.1103, 0.3138, 0.1193, 0.3797, 0.935, 0.2313, 0.957, 0.1635, 0.961, 0.2347, 0.935, 0.2313, 0.9576, 0.1355, 0.957, 0.1635, 0.4165, 0.2795, 0.4997, 0.3001, 0.5024, 0.3426, 0.6116, 0.2143, 0.5722, 0.3062, 0.5256, 0.2246, 0.975, 0.6498, 0.9932, 0.6627, 0.9469, 0.6605, 0.975, 0.6498, 0.9494, 0.6134, 0.9762, 0.6314, 0.1542, 0.497, 0.1915, 0.4706, 0.2254, 0.5208, 0.1713, 0.446, 0.1542, 0.497, 0.1272, 0.4188, 0.6737, 0.1393, 0.6696, 0.2169, 0.6389, 0.1277, 0.6696, 0.2169, 0.6885, 0.2069, 0.6782, 0.2783, 0.7536, 0.6636, 0.7891, 0.5832, 0.8431, 0.6322, 0.9024, 0.6009, 0.9469, 0.6605, 0.8998, 0.6458, 0.6532, 0.9504, 0.6777, 0.9665, 0.6594, 0.9745, 0.6777, 0.9665, 0.6532, 0.9504, 0.6451, 0.9219, 0.7565, 0.2943, 0.7189, 0.3346, 0.7396, 0.2976, 0.7228, 0.3046, 0.7396, 0.2976, 0.7189, 0.3346, 0.924, 0.7237, 0.9716, 0.7769, 0.9567, 0.7899, 0.9515, 0.8351, 0.8516, 0.7978, 0.9567, 0.7899, 0.2078, 0.1484, 0.2325, 0.2152, 0.2172, 0.2486, 0.2172, 0.2486, 0.2311, 0.3041, 0.2136, 0.3846, 0.04657, 0.6858, 0.08828, 0.7054, 0.05531, 0.7118, 0.08828, 0.7054, 0.07641, 0.7289, 0.05531, 0.7118, 0.4692, 0.4662, 0.5152, 0.424, 0.5229, 0.4601, 0.4886, 0.3857, 0.5152, 0.424, 0.4775, 0.428, 0.2205, 0.4225, 0.2136, 0.3846, 0.2311, 0.3041, 0.1713, 0.446, 0.1539, 0.3768, 0.1853, 0.4094, 0.5161, 0.154, 0.5256, 0.2246, 0.4626, 0.1656, 0.4626, 0.1656, 0.4607, 0.089, 0.4999, 0.1236, 0.4257, 0.5574, 0.424, 0.6349, 0.4023, 0.6311, 0.4023, 0.6311, 0.3684, 0.5725, 0.4257, 0.5574, 0.7182, 0.4599, 0.6997, 0.4232, 0.7013, 0.4001, 0.7182, 0.4599, 0.6933, 0.4419, 0.6997, 0.4232, 0.8509, 0.9513, 0.7587, 0.9632, 0.7474, 0.9036, 0.6714, 0.8871, 0.7474, 0.9036, 0.7169, 0.9676, 0.815, 0.4111, 0.8539, 0.3594, 0.8993, 0.3727, 0.794, 0.3342, 0.8539, 0.3594, 0.815, 0.4111, 0.6234, 0.3579, 0.5398, 0.3865, 0.572, 0.3374, 0.5722, 0.3062, 0.6696, 0.2169, 0.614, 0.3282, 0.2439, 0.6805, 0.08828, 0.7054, 0.06635, 0.6651, 0.04657, 0.6858, 0.06635, 0.6651, 0.08828, 0.7054, 0.2922, 0.8707, 0.3184, 0.8602, 0.3053, 0.8823, 0.3184, 0.8602, 0.3294, 0.8884, 0.3053, 0.8823, 0.1915, 0.4706, 0.2205, 0.4225, 0.254, 0.4399, 0.2205, 0.4225, 0.1713, 0.446, 0.1853, 0.4094, 0.4997, 0.3001, 0.5722, 0.3062, 0.572, 0.3374, 0.5722, 0.3062, 0.614, 0.3282, 0.572, 0.3374, 0.8677, 0.5483, 0.8356, 0.5817, 0.7823, 0.5281, 0.9024, 0.6009, 0.8998, 0.6458, 0.8356, 0.5817, 0.9226, 0.4536, 0.9597, 0.4597, 0.9382, 0.4775, 0.8947, 0.4837, 0.8418, 0.4473, 0.9, 0.4317, 0.03625, 0.251, 0.06886, 0.1642, 0.08131, 0.2187, 0.0291, 0.2884, 0.07335, 0.2629, 0.03438, 0.3605, 0.9142, 0.3156, 0.9186, 0.3461, 0.8965, 0.345, 0.9142, 0.3156, 0.8965, 0.345, 0.8757, 0.3461, 0.4186, 0.3505, 0.4692, 0.3867, 0.416, 0.3864, 0.416, 0.3864, 0.4692, 0.3867, 0.4775, 0.428, 0.3893, 0.09824, 0.3688, 0.03126, 0.4088, 0.04644, 0.3772, 0.1473, 0.4129, 0.1289, 0.3949, 0.2126, 0.3605, 0.7437, 0.2767, 0.785, 0.2763, 0.7677, 0.2763, 0.7677, 0.2685, 0.7093, 0.3605, 0.7437, 0.4886, 0.3857, 0.5398, 0.3865, 0.5152, 0.424, 0.5398, 0.3865, 0.5556, 0.4615, 0.5152, 0.424, 0.09656, 0.5924, 0.1569, 0.623, 0.1014, 0.6443, 0.1723, 0.5493, 0.1823, 0.5877, 0.1036, 0.5597, 0.8356, 0.5817, 0.8998, 0.6458, 0.8431, 0.6322, 0.8591, 0.7499, 0.8272, 0.692, 0.8627, 0.6857, 0.5568, 0.5251, 0.5791, 0.5009, 0.6314, 0.5518, 0.5556, 0.4615, 0.5568, 0.5251, 0.4918, 0.5122, 0.5398, 0.3865, 0.5882, 0.423, 0.5556, 0.4615, 0.6234, 0.3579, 0.5882, 0.423, 0.5398, 0.3865, 0.8708, 0.178, 0.8312, 0.2292, 0.8134, 0.157, 0.8312, 0.2292, 0.7939, 0.1741, 0.8134, 0.157, 0.413, 0.08937, 0.3893, 0.09824, 0.4088, 0.04644, 0.4088, 0.04644, 0.4229, 0.02217, 0.413, 0.08937, 0.7565, 0.2943, 0.7701, 0.308, 0.7189, 0.3346, 0.7189, 0.3346, 0.794, 0.3342, 0.7182, 0.4599, 0.1099, 0.09657, 0.1007, 0.06307, 0.1515, 0.06946, 0.00352, 0.08053, 0.04969, 0.06628, 0.03013, 0.1023, 0.1853, 0.4094, 0.1905, 0.3033, 0.2136, 0.3846, 0.2136, 0.3846, 0.2205, 0.4225, 0.1853, 0.4094, 0.9142, 0.3156, 0.8524, 0.3233, 0.8363, 0.2862, 0.8363, 0.2862, 0.8524, 0.3233, 0.8269, 0.3202, 0.6114, 0.09587, 0.6239, 0.03983, 0.6322, 0.06549, 0.6473, 0.06839, 0.6114, 0.09587, 0.6322, 0.06549, 0.725, 0.535, 0.7182, 0.4599, 0.7823, 0.5281, 0.794, 0.3342, 0.8069, 0.4772, 0.7182, 0.4599, 0.1334, 0.137, 0.1956, 0.1627, 0.1158, 0.177, 0.08131, 0.2187, 0.06886, 0.1642, 0.1158, 0.177, 0.3772, 0.1473, 0.3893, 0.09824, 0.4129, 0.1289, 0.3893, 0.09824, 0.3772, 0.1473, 0.323, 0.1207, 0.06253, 0.478, 0.03243, 0.5162, 0.03044, 0.496, 0.06253, 0.478, 0.03044, 0.496, 0.03568, 0.445, 0.4247, 0.6732, 0.4066, 0.6468, 0.4381, 0.6569, 0.4381, 0.6569, 0.4602, 0.6846, 0.4247, 0.6732, 0.6714, 0.8871, 0.6819, 0.8276, 0.6907, 0.8076, 0.6714, 0.8871, 0.6669, 0.8422, 0.6819, 0.8276, 0.1103, 0.3138, 0.1617, 0.3088, 0.1539, 0.3768, 0.07335, 0.2629, 0.1498, 0.2778, 0.1103, 0.3138, 0.3402, 0.5371, 0.3684, 0.5725, 0.3522, 0.578, 0.3358, 0.5898, 0.3402, 0.5371, 0.3522, 0.578, 0.3772, 0.1473, 0.3949, 0.2126, 0.3804, 0.1826, 0.323, 0.1207, 0.3772, 0.1473, 0.3804, 0.1826, 0.3148, 0.814, 0.3032, 0.8486, 0.2767, 0.785, 0.4269, 0.7533, 0.3722, 0.825, 0.3148, 0.814, 0.8516, 0.7978, 0.924, 0.7237, 0.9567, 0.7899, 0.941, 0.6888, 0.8591, 0.7499, 0.8627, 0.6857, 0.3525, 0.8563, 0.3294, 0.8884, 0.3184, 0.8602, 0.3722, 0.825, 0.3032, 0.8486, 0.3148, 0.814, 0.7823, 0.5281, 0.8128, 0.5, 0.8677, 0.5483, 0.8069, 0.4772, 0.8418, 0.4473, 0.8128, 0.5, 0.1723, 0.5493, 0.2552, 0.5694, 0.1823, 0.5877, 0.26, 0.5505, 0.2552, 0.5694, 0.2254, 0.5208, 0.363, 0.6102, 0.3684, 0.5725, 0.4023, 0.6311, 0.3522, 0.578, 0.3684, 0.5725, 0.363, 0.6102, 0.7182, 0.4599, 0.8069, 0.4772, 0.7823, 0.5281, 0.7823, 0.5281, 0.8069, 0.4772, 0.8128, 0.5, 0.04969, 0.06628, 0.1099, 0.09657, 0.03013, 0.1023, 0.1088, 0.1358, 0.03013, 0.1023, 0.1099, 0.09657, 0.5568, 0.5251, 0.5556, 0.4615, 0.5791, 0.5009, 0.5882, 0.423, 0.5791, 0.5009, 0.5556, 0.4615, 0.1074, 0.5265, 0.1583, 0.5245, 0.1723, 0.5493, 0.08763, 0.5045, 0.1542, 0.497, 0.1074, 0.5265, 0.3548, 0.6685, 0.4483, 0.7222, 0.3291, 0.6815, 0.3479, 0.6275, 0.3548, 0.6685, 0.3291, 0.6815, 0.9444, 0.4349, 0.9, 0.4317, 0.933, 0.4165, 0.9, 0.4317, 0.9309, 0.3963, 0.933, 0.4165, 0.4165, 0.2795, 0.3949, 0.2126, 0.4626, 0.1656, 0.4165, 0.2795, 0.3961, 0.3302, 0.3949, 0.2126, 0.4775, 0.428, 0.4692, 0.4662, 0.4043, 0.4625, 0.4775, 0.428, 0.5152, 0.424, 0.4692, 0.4662, 0.3291, 0.6815, 0.4483, 0.7222, 0.3721, 0.7085, 0.3291, 0.6815, 0.3721, 0.7085, 0.3605, 0.7437, 0.941, 0.6888, 0.924, 0.7237, 0.8591, 0.7499, 0.9824, 0.7623, 0.924, 0.7237, 0.941, 0.6888, 0.4527, 0.5135, 0.4043, 0.4625, 0.4692, 0.4662, 0.4918, 0.5122, 0.4692, 0.4662, 0.5229, 0.4601, 0.614, 0.3282, 0.6234, 0.3579, 0.572, 0.3374, 0.614, 0.3282, 0.6782, 0.2783, 0.6234, 0.3579, 0.852, 0.1153, 0.8902, 0.1345, 0.8134, 0.157, 0.8902, 0.1345, 0.852, 0.1153, 0.8748, 0.09563, 0.7906, 0.7545, 0.7224, 0.8088, 0.7403, 0.7064, 0.7474, 0.9036, 0.7224, 0.8088, 0.7906, 0.7545, 0.1713, 0.446, 0.1272, 0.4188, 0.1539, 0.3768, 0.1103, 0.3138, 0.1539, 0.3768, 0.1193, 0.3797, 0.5024, 0.3426, 0.572, 0.3374, 0.5398, 0.3865, 0.4997, 0.3001, 0.572, 0.3374, 0.5024, 0.3426, 0.2538, 0.2787, 0.2714, 0.359, 0.2432, 0.3526, 0.2432, 0.3526, 0.2714, 0.359, 0.254, 0.4399, 0.1539, 0.3768, 0.1272, 0.4188, 0.1193, 0.3797, 0.1272, 0.4188, 0.03591, 0.4023, 0.1193, 0.3797, 0.9494, 0.6134, 0.975, 0.6498, 0.9469, 0.6605, 0.9494, 0.6134, 0.9469, 0.6605, 0.9024, 0.6009, 0.9406, 0.3089, 0.8957, 0.2674, 0.9282, 0.2623, 0.935, 0.2313, 0.8957, 0.2674, 0.8708, 0.178, 0.5256, 0.2246, 0.5722, 0.3062, 0.4997, 0.3001, 0.4997, 0.3001, 0.4165, 0.2795, 0.4755, 0.237, 0.1723, 0.5493, 0.1583, 0.5245, 0.2254, 0.5208, 0.2552, 0.5694, 0.1723, 0.5493, 0.2254, 0.5208, 0.5882, 0.423, 0.6421, 0.4123, 0.6161, 0.4626, 0.5882, 0.423, 0.6161, 0.4626, 0.5791, 0.5009, 0.3857, 0.4028, 0.4043, 0.4625, 0.3325, 0.4487, 0.4043, 0.4625, 0.3402, 0.5371, 0.3325, 0.4487, 0.1327, 0.2158, 0.1158, 0.177, 0.1675, 0.1959, 0.1327, 0.2158, 0.1675, 0.1959, 0.1905, 0.3033, 0.5256, 0.2246, 0.5161, 0.154, 0.5605, 0.1746, 0.5656, 0.08935, 0.518, 0.07542, 0.5663, 0.02565, 0.7474, 0.9036, 0.8591, 0.7499, 0.8516, 0.7978, 0.924, 0.7237, 0.8516, 0.7978, 0.8591, 0.7499, 0.9406, 0.3089, 0.9142, 0.3156, 0.8957, 0.2674, 0.9142, 0.3156, 0.8363, 0.2862, 0.8957, 0.2674, 0.4043, 0.4625, 0.3857, 0.4028, 0.416, 0.3864, 0.335, 0.3555, 0.416, 0.3864, 0.3857, 0.4028, 0.6116, 0.2143, 0.5605, 0.1746, 0.6389, 0.1277, 0.6389, 0.1277, 0.6696, 0.2169, 0.6116, 0.2143, 0.8356, 0.5817, 0.8677, 0.5483, 0.9024, 0.6009, 0.8677, 0.5483, 0.8947, 0.4837, 0.9218, 0.5491, 0.1673, 0.00867, 0.1679, 0.02838, 0.1242, 0.0432, 0.2525, 0.08235, 0.1515, 0.06946, 0.1679, 0.02838, 0.08131, 0.2187, 0.1498, 0.2778, 0.07335, 0.2629, 0.03625, 0.251, 0.08131, 0.2187, 0.07335, 0.2629, 0.935, 0.2313, 0.9282, 0.2623, 0.8957, 0.2674, 0.9867, 0.281, 0.9282, 0.2623, 0.935, 0.2313, 0.4186, 0.3505, 0.416, 0.3864, 0.3961, 0.3302, 0.3961, 0.3302, 0.4165, 0.2795, 0.4186, 0.3505, 0.2254, 0.5208, 0.1583, 0.5245, 0.1542, 0.497, 0.1542, 0.497, 0.1583, 0.5245, 0.1074, 0.5265, 0.262, 0.2136, 0.2538, 0.2787, 0.2456, 0.1991, 0.2311, 0.3041, 0.2538, 0.2787, 0.2432, 0.3526, 0.4043, 0.4625, 0.3872, 0.5009, 0.3402, 0.5371, 0.3872, 0.5009, 0.4257, 0.5574, 0.3402, 0.5371, 0.4626, 0.1656, 0.4999, 0.1236, 0.5161, 0.154, 0.5434, 0.137, 0.5161, 0.154, 0.4999, 0.1236, 0.2325, 0.2152, 0.2311, 0.3041, 0.2172, 0.2486, 0.2311, 0.3041, 0.2325, 0.2152, 0.2538, 0.2787, 0.3688, 0.03126, 0.3397, 0.03524, 0.3505, 0.01637, 0.3315, 0.05666, 0.3397, 0.03524, 0.3688, 0.03126, 0.2078, 0.1484, 0.2456, 0.1991, 0.2325, 0.2152, 0.2325, 0.2152, 0.2456, 0.1991, 0.2538, 0.2787, 0.2205, 0.4225, 0.1915, 0.4706, 0.1713, 0.446, 0.1713, 0.446, 0.1915, 0.4706, 0.1542, 0.497, 0.9506, 0.334, 0.9346, 0.3425, 0.9406, 0.3089, 0.9406, 0.3089, 0.9346, 0.3425, 0.9186, 0.3461, 0.5568, 0.5251, 0.5349, 0.5821, 0.4918, 0.5122, 0.5349, 0.5821, 0.5568, 0.5251, 0.6314, 0.5518, 0.254, 0.4399, 0.3007, 0.3783, 0.2854, 0.4215, 0.1915, 0.4706, 0.254, 0.4399, 0.2854, 0.4215, 0.01273, 0.3734, 0.03438, 0.3605, 0.02387, 0.3882, 0.03438, 0.3605, 0.03591, 0.4023, 0.02387, 0.3882, 0.06886, 0.1642, 0.1088, 0.1358, 0.1158, 0.177, 0.03013, 0.1023, 0.1088, 0.1358, 0.06886, 0.1642, 0.4527, 0.5135, 0.453, 0.5561, 0.4257, 0.5574, 0.4257, 0.5574, 0.453, 0.5561, 0.424, 0.6349, 0.01378, 0.4924, 0.01842, 0.4789, 0.03568, 0.445, 0.01842, 0.4789, 0.0149, 0.4653, 0.03568, 0.445, 0.1569, 0.623, 0.2059, 0.6177, 0.2511, 0.6521, 0.2059, 0.6177, 0.1823, 0.5877, 0.2542, 0.5924, 0.1103, 0.3138, 0.1498, 0.2778, 0.1617, 0.3088, 0.1327, 0.2158, 0.1905, 0.3033, 0.1498, 0.2778, 0.4918, 0.5122, 0.4772, 0.5857, 0.453, 0.5561, 0.4772, 0.5857, 0.4563, 0.6306, 0.453, 0.5561, 0.2059, 0.6177, 0.1569, 0.623, 0.1823, 0.5877, 0.1036, 0.5597, 0.1823, 0.5877, 0.1569, 0.623, 0.05729, 0.03506, 0.1242, 0.0432, 0.1007, 0.06307, 0.04969, 0.06628, 0.1007, 0.06307, 0.1099, 0.09657, 0.1007, 0.06307, 0.04969, 0.06628, 0.05729, 0.03506, 0.01702, 0.04175, 0.05729, 0.03506, 0.04969, 0.06628, 0.8998, 0.6458, 0.8627, 0.6857, 0.8431, 0.6322, 0.941, 0.6888, 0.8627, 0.6857, 0.8998, 0.6458, 0.815, 0.4111, 0.8418, 0.4473, 0.8069, 0.4772, 0.815, 0.4111, 0.9, 0.4317, 0.8418, 0.4473, 0.6721, 0.3604, 0.6234, 0.3579, 0.6782, 0.2783, 0.00135, 0.2421, 0.0291, 0.2884, 0.00368, 0.3219, 0.1515, 0.06946, 0.1007, 0.06307, 0.1242, 0.0432, 0.1679, 0.02838, 0.1515, 0.06946, 0.1242, 0.0432, 0.8272, 0.692, 0.7536, 0.6636, 0.8431, 0.6322, 0.8272, 0.692, 0.8431, 0.6322, 0.8627, 0.6857, 0.09656, 0.5924, 0.1014, 0.6443, 0.07357, 0.5793, 0.0717, 0.5527, 0.09656, 0.5924, 0.07357, 0.5793, 0.02414, 0.137, 0.00414, 0.0994, 0.03013, 0.1023, 0.06886, 0.1642, 0.00194, 0.17, 0.02414, 0.137, 0.3857, 0.4028, 0.3325, 0.4487, 0.3465, 0.4112, 0.3191, 0.4093, 0.3465, 0.4112, 0.3325, 0.4487, 0.9218, 0.5491, 0.8947, 0.4837, 0.9382, 0.4775, 0.9382, 0.4775, 0.8947, 0.4837, 0.9226, 0.4536, 0.1905, 0.3033, 0.1617, 0.3088, 0.1498, 0.2778, 0.1539, 0.3768, 0.1617, 0.3088, 0.1905, 0.3033, 0.00194, 0.17, 0.00414, 0.0994, 0.02414, 0.137, 0.6696, 0.2169, 0.6737, 0.1393, 0.6885, 0.2069, 0.3296, 0.3143, 0.3255, 0.296, 0.3524, 0.297, 0.3255, 0.296, 0.3218, 0.282, 0.3524, 0.297, 0.00135, 0.2421, 0.03625, 0.251, 0.0291, 0.2884, 0.07335, 0.2629, 0.0291, 0.2884, 0.03625, 0.251, 0.4404, 0.021, 0.4607, 0.089, 0.4229, 0.02217, 0.413, 0.08937, 0.4229, 0.02217, 0.4607, 0.089, 0.1099, 0.09657, 0.2078, 0.1484, 0.1501, 0.1233, 0.1501, 0.1233, 0.1956, 0.1627, 0.1334, 0.137, 0.08763, 0.5045, 0.03243, 0.5162, 0.06253, 0.478, 0.08763, 0.5045, 0.06253, 0.478, 0.03591, 0.4023, 0.4997, 0.3001, 0.4755, 0.237, 0.5256, 0.2246, 0.4626, 0.1656, 0.5256, 0.2246, 0.4755, 0.237, 0.2078, 0.1484, 0.2172, 0.2486, 0.1956, 0.1627, 0.1501, 0.1233, 0.2078, 0.1484, 0.1956, 0.1627, 0.4692, 0.3867, 0.4886, 0.3857, 0.4775, 0.428, 0.4886, 0.3857, 0.4692, 0.3867, 0.5024, 0.3426, 0.3924, 0.8321, 0.3525, 0.8563, 0.3722, 0.825, 0.3722, 0.825, 0.3525, 0.8563, 0.3032, 0.8486, 0.5161, 0.154, 0.5434, 0.137, 0.5605, 0.1746, 0.6114, 0.09587, 0.5605, 0.1746, 0.5656, 0.08935, 0.8708, 0.178, 0.8902, 0.1345, 0.935, 0.2313, 0.8902, 0.1345, 0.8708, 0.178, 0.8134, 0.157, 0.2439, 0.6805, 0.06635, 0.6651, 0.1014, 0.6443, 0.05278, 0.5833, 0.1014, 0.6443, 0.06635, 0.6651, 0.4253, 0.1109, 0.413, 0.08937, 0.4607, 0.089, 0.3893, 0.09824, 0.413, 0.08937, 0.4253, 0.1109, 0.7169, 0.9676, 0.7474, 0.9036, 0.7587, 0.9632, 0.7564, 0.99, 0.7169, 0.9676, 0.7587, 0.9632, 0.1088, 0.1358, 0.1334, 0.137, 0.1158, 0.177, 0.1088, 0.1358, 0.1501, 0.1233, 0.1334, 0.137, 0.7823, 0.5281, 0.8356, 0.5817, 0.7891, 0.5832, 0.8356, 0.5817, 0.8431, 0.6322, 0.7891, 0.5832, 0.7474, 0.9036, 0.8516, 0.7978, 0.8683, 0.8819, 0.8683, 0.8819, 0.8509, 0.9513, 0.7474, 0.9036, 0.9, 0.4317, 0.9226, 0.4536, 0.8947, 0.4837, 0.9444, 0.4349, 0.9226, 0.4536, 0.9, 0.4317, 0.02969, 0.5462, 0.1074, 0.5265, 0.0717, 0.5527, 0.0717, 0.5527, 0.1074, 0.5265, 0.1036, 0.5597, 0.6724, 0.3967, 0.677, 0.4161, 0.6421, 0.4123, 0.6421, 0.4123, 0.6721, 0.3604, 0.6724, 0.3967, 0.4692, 0.4662, 0.4918, 0.5122, 0.4527, 0.5135, 0.453, 0.5561, 0.4527, 0.5135, 0.4918, 0.5122, 0.5605, 0.1746, 0.5434, 0.137, 0.5656, 0.08935, 0.5656, 0.08935, 0.5434, 0.137, 0.4999, 0.1236, 0.2922, 0.8707, 0.3032, 0.8486, 0.3184, 0.8602, 0.3525, 0.8563, 0.3184, 0.8602, 0.3032, 0.8486, 0.2254, 0.5208, 0.2854, 0.4215, 0.2649, 0.5295, 0.7403, 0.7064, 0.7224, 0.8088, 0.6907, 0.8076, 0.0717, 0.5527, 0.1036, 0.5597, 0.09656, 0.5924, 0.1036, 0.5597, 0.1569, 0.623, 0.09656, 0.5924, 0.5229, 0.4601, 0.5152, 0.424, 0.5556, 0.4615, 0.5229, 0.4601, 0.5556, 0.4615, 0.4918, 0.5122, 0.4626, 0.1656, 0.4129, 0.1289, 0.4253, 0.1109, 0.4129, 0.1289, 0.3893, 0.09824, 0.4253, 0.1109, 0.7189, 0.3346, 0.7701, 0.308, 0.794, 0.3342, 0.786, 0.3052, 0.794, 0.3342, 0.7701, 0.308, 0.05278, 0.5833, 0.0717, 0.5527, 0.07357, 0.5793, 0.05278, 0.5833, 0.07357, 0.5793, 0.1014, 0.6443, 0.935, 0.2313, 0.9274, 0.1051, 0.9545, 0.1065, 0.9274, 0.1051, 0.9487, 0.08285, 0.9545, 0.1065, 0.9024, 0.6009, 0.9218, 0.5491, 0.9494, 0.6134, 0.8677, 0.5483, 0.9218, 0.5491, 0.9024, 0.6009, 0.5656, 0.08935, 0.4999, 0.1236, 0.518, 0.07542, 0.4607, 0.089, 0.518, 0.07542, 0.4999, 0.1236])
me_stone_01_basetri.materials.append(mat_defaultmat)
me_stone_01_basetri.use_remesh_preserve_volume = False
me_stone_01_basetri.use_remesh_preserve_attributes = False
me_stone_01_basetri.use_mirror_vertex_groups = False
me_stone_01_basetri.update()

# ---- objects
ob_stone_01_basetri = bpy.data.objects.new('Stone_01_BaseTri', me_stone_01_basetri)

# ---- transforms, parenting, visibility, modifiers, constraints
ob_stone_01_basetri.location = (0.0, 0.0, 0.0)
ob_stone_01_basetri.rotation_euler = (1.571, -0.0, 0.0)
ob_stone_01_basetri.lineart.crease_threshold = 0.0

# ---- collection membership
col_collection.objects.link(ob_stone_01_basetri)

# ---- scene / render settings (as saved in the file)
scene.frame_start = 1; scene.frame_end = 250; scene.frame_set(1)
scene.render.engine = 'BLENDER_EEVEE_NEXT'
scene.cycles.use_denoising = False
scene.cycles.samples = 128
scene.cycles.sampling_pattern = 'TABULATED_SOBOL'
scene.cycles.use_adaptive_sampling = False
scene.cycles.use_light_tree = False
scene.view_settings.view_transform = 'Filmic'
bpy.context.view_layer.update()

# ---- added for rendering (the .blend has no active camera and no usable light): camera, sun
cam_auto = bpy.data.cameras.new('AutoCamera')
cam_auto.lens = 50.0
cam_auto.sensor_width = 36.0
cam_auto.clip_end = 1000.0
ob_auto_camera = bpy.data.objects.new('AutoCamera', cam_auto)
scene.collection.objects.link(ob_auto_camera)
ob_auto_camera.location = (41.8359, -48.0957, 41.6912)
ob_auto_camera.rotation_euler = (1.09748, -7.21219e-08, 0.694738)
scene.camera = ob_auto_camera
light_auto_sun = bpy.data.lights.new('AutoSun', 'SUN')
light_auto_sun.energy = 3.0
light_auto_sun.angle = 0.0523599
ob_auto_sun = bpy.data.objects.new('AutoSun', light_auto_sun)
scene.collection.objects.link(ob_auto_sun)
ob_auto_sun.rotation_euler = (0.872665, 0.174533, 0.523599)
bpy.context.view_layer.update()
